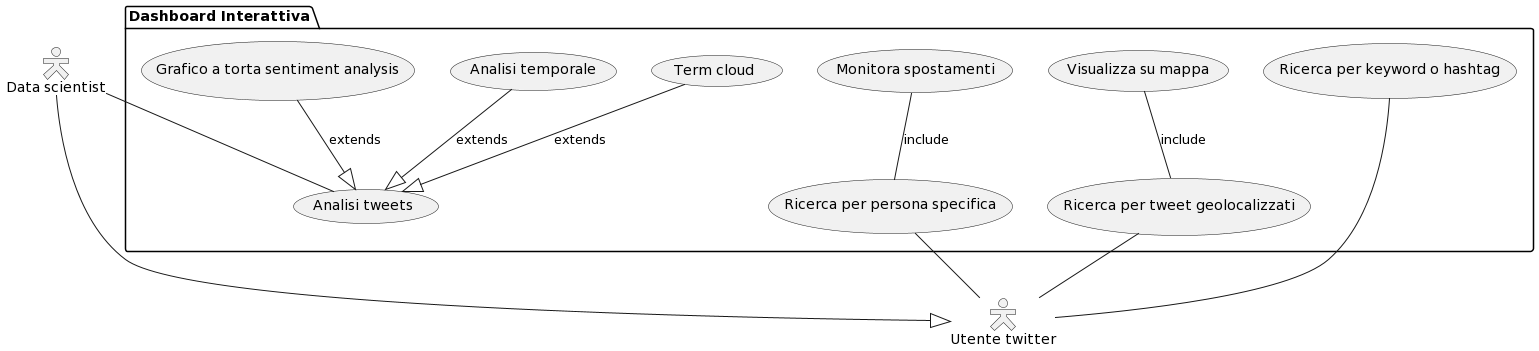

The diagram above was rendered by PlantUML. Its source (embedded in the PNG):
@startuml
skinparam actorStyle Hollow


actor "Utente twitter" as ut
actor "Data scientist" as an
package "Dashboard Interattiva" {
usecase "Ricerca per keyword o hashtag" as usecase2
usecase "Ricerca per persona specifica" as usecase3
usecase "Ricerca per tweet geolocalizzati" as usecase4
usecase "Monitora spostamenti" as usecase5
usecase "Visualizza su mappa" as usecase6
usecase "Grafico a torta sentiment analysis" as usecase7
usecase "Term cloud" as usecase8
usecase "Analisi temporale" as usecase9
usecase "Analisi tweets" as usecase10
}


an --|> ut
usecase2 -- ut
usecase3 -- ut
usecase4 -- ut
usecase5 -- usecase3 : "include"
usecase6 -- usecase4 : "include"
usecase7 --|> usecase10 : "extends"
usecase8 --|> usecase10 : "extends"
usecase9 --|> usecase10 : "extends"
an -- usecase10
@enduml